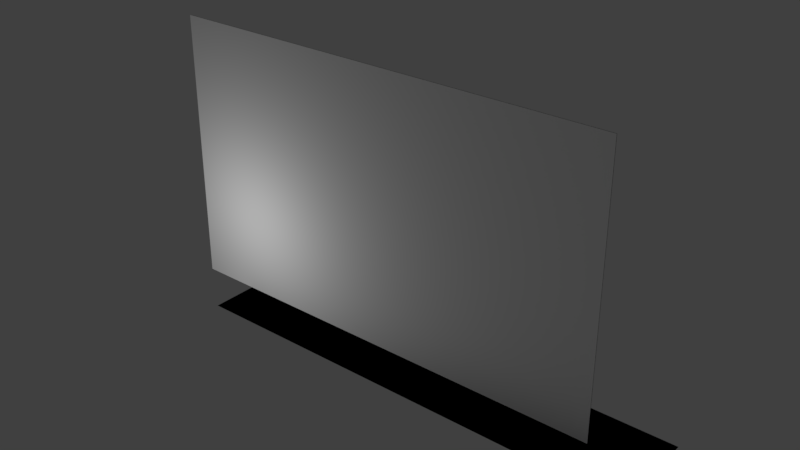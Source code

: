 # Source: Flag.blend  (saved by Blender 2.79.0; exported with 4.5.12 LTS)
import bpy
from mathutils import Matrix  # noqa: F401  (used for matrix-valued properties, if any)

bpy.ops.wm.read_factory_settings(use_empty=True)
scene = bpy.context.scene
scene.name = 'Scene'

# ---- collections
col_collection_1 = bpy.data.collections.new('Collection 1'); scene.collection.children.link(col_collection_1)

# ---- materials (node trees are filled in below, after node groups)
mat_lambert4sg = bpy.data.materials.new('lambert4SG')
mat_lambert4sg.alpha_threshold = 0.0
mat_lambert4sg.use_transparent_shadow = False
mat_lambert4sg.diffuse_color = (0.0, 0.0, 0.0, 1.0)
mat_lambert4sg.roughness = 0.5
mat_lambert3sg_003 = bpy.data.materials.new('lambert3SG.003')
mat_lambert3sg_003.alpha_threshold = 0.0
mat_lambert3sg_003.use_transparent_shadow = False
mat_lambert3sg_003.diffuse_color = (1.0, 1.0, 1.0, 1.0)
mat_lambert3sg_003.roughness = 0.5

# ---- material node trees

# ---- world
world_world = bpy.data.worlds.new('World'); scene.world = world_world
world_world.color = (0.05088, 0.05088, 0.05088)
world_world.use_sun_shadow = False
world_world.sun_shadow_jitter_overblur = 0.0
world_world.cycles.sampling_method = 'MANUAL'

# ---- lights
light_lamp = bpy.data.lights.new('Lamp', 'POINT')
light_lamp.transmission_factor = 0.0
light_lamp.cutoff_distance = 30.0
light_lamp.energy = 100.0
light_lamp.shadow_buffer_clip_start = 1.001
light_lamp.shadow_soft_size = 0.1
light_lamp.shadow_maximum_resolution = 0.006
light_lamp.use_absolute_resolution = True

# ---- meshes
me_pplane1 = bpy.data.meshes.new('pPlane1')
me_pplane1.from_pydata([(0.0, 0.0, 0.9982), (1.0, 0.0, 0.9982), (1.0, 0.0, 0.4991), (0.0, 0.0, 0.4991), (2.0, 0.0, 0.9982), (2.0, 0.0, 0.4991), (3.0, 0.0, 0.9982), (3.0, 0.0, 0.4991), (4.0, 0.0, 0.9982), (4.0, 0.0, 0.4991), (5.0, 0.0, 0.9982), (5.0, 0.0, 0.4991), (6.0, 0.0, 0.9982), (6.0, 0.0, 0.4991), (7.0, 0.0, 0.9982), (7.0, 0.0, 0.4991), (8.0, 0.0, 0.9982), (8.0, 0.0, 0.4991), (9.0, 0.0, 0.9982), (9.0, 0.0, 0.4991), (10.0, 0.0, 0.9982), (10.0, 0.0, 0.4991), (1.0, 0.0, 0.0), (0.0, 0.0, 0.0), (2.0, 0.0, 0.0), (3.0, 0.0, 0.0), (4.0, 0.0, 0.0), (5.0, 0.0, 0.0), (6.0, 0.0, 0.0), (7.0, 0.0, 0.0), (8.0, 0.0, 0.0), (9.0, 0.0, 0.0), (10.0, 0.0, 0.0), (1.0, 0.0, -0.4991), (0.0, 0.0, -0.4991), (2.0, 0.0, -0.4991), (3.0, 0.0, -0.4991), (4.0, 0.0, -0.4991), (5.0, 0.0, -0.4991), (6.0, 0.0, -0.4991), (7.0, 0.0, -0.4991), (8.0, 0.0, -0.4991), (9.0, 0.0, -0.4991), (10.0, 0.0, -0.4991), (1.0, 0.0, -0.9982), (0.0, 0.0, -0.9982), (2.0, 0.0, -0.9982), (3.0, 0.0, -0.9982), (4.0, 0.0, -0.9982), (5.0, 0.0, -0.9982), (6.0, 0.0, -0.9982), (7.0, 0.0, -0.9982), (8.0, 0.0, -0.9982), (9.0, 0.0, -0.9982), (10.0, 0.0, -0.9982)], [], [(0, 1, 2, 3), (1, 4, 5, 2), (4, 6, 7, 5), (6, 8, 9, 7), (8, 10, 11, 9), (10, 12, 13, 11), (12, 14, 15, 13), (14, 16, 17, 15), (16, 18, 19, 17), (18, 20, 21, 19), (3, 2, 22, 23), (2, 5, 24, 22), (5, 7, 25, 24), (7, 9, 26, 25), (9, 11, 27, 26), (11, 13, 28, 27), (13, 15, 29, 28), (15, 17, 30, 29), (17, 19, 31, 30), (19, 21, 32, 31), (23, 22, 33, 34), (22, 24, 35, 33), (24, 25, 36, 35), (25, 26, 37, 36), (26, 27, 38, 37), (27, 28, 39, 38), (28, 29, 40, 39), (29, 30, 41, 40), (30, 31, 42, 41), (31, 32, 43, 42), (34, 33, 44, 45), (33, 35, 46, 44), (35, 36, 47, 46), (36, 37, 48, 47), (37, 38, 49, 48), (38, 39, 50, 49), (39, 40, 51, 50), (40, 41, 52, 51), (41, 42, 53, 52), (42, 43, 54, 53)])
me_pplane1.polygons.foreach_set('use_smooth', [True] * 40)
_k = set([(0, 1), (0, 3), (1, 4), (3, 23), (4, 6), (6, 8), (8, 10), (10, 12), (12, 14), (14, 16), (16, 18), (18, 20), (20, 21), (21, 32), (23, 34), (32, 43), (34, 45), (43, 54), (44, 45), (44, 46), (46, 47), (47, 48), (48, 49), (49, 50), (50, 51), (51, 52), (52, 53), (53, 54)])
me_pplane1.attributes.new('sharp_edge', 'BOOLEAN', 'EDGE').data.foreach_set('value', [ (min(e.vertices), max(e.vertices)) in _k for e in me_pplane1.edges])
_uv = me_pplane1.uv_layers.new(name='UVMap')
_uv.uv.foreach_set('vector', [0.503, 0.1306, 0.5507, 0.1306, 0.5507, 0.3153, 0.503, 0.3153, 0.5507, 0.1306, 0.5984, 0.1306, 0.5984, 0.3153, 0.5507, 0.3153, 0.5984, 0.1306, 0.6461, 0.1306, 0.6461, 0.3153, 0.5984, 0.3153, 0.6461, 0.1306, 0.6938, 0.1306, 0.6938, 0.3153, 0.6461, 0.3153, 0.6938, 0.1306, 0.7415, 0.1306, 0.7415, 0.3153, 0.6938, 0.3153, 0.7415, 0.1306, 0.7892, 0.1306, 0.7892, 0.3153, 0.7415, 0.3153, 0.7892, 0.1306, 0.837, 0.1306, 0.837, 0.3153, 0.7892, 0.3153, 0.837, 0.1306, 0.8847, 0.1306, 0.8847, 0.3153, 0.837, 0.3153, 0.8847, 0.1306, 0.9324, 0.1306, 0.9324, 0.3153, 0.8847, 0.3153, 0.9324, 0.1306, 0.9801, 0.1306, 0.9801, 0.3153, 0.9324, 0.3153, 0.503, 0.3153, 0.5507, 0.3153, 0.5507, 0.5, 0.503, 0.5, 0.5507, 0.3153, 0.5984, 0.3153, 0.5984, 0.5, 0.5507, 0.5, 0.5984, 0.3153, 0.6461, 0.3153, 0.6461, 0.5, 0.5984, 0.5, 0.6461, 0.3153, 0.6938, 0.3153, 0.6938, 0.5, 0.6461, 0.5, 0.6938, 0.3153, 0.7415, 0.3153, 0.7415, 0.5, 0.6938, 0.5, 0.7415, 0.3153, 0.7892, 0.3153, 0.7892, 0.5, 0.7415, 0.5, 0.7892, 0.3153, 0.837, 0.3153, 0.837, 0.5, 0.7892, 0.5, 0.837, 0.3153, 0.8847, 0.3153, 0.8847, 0.5, 0.837, 0.5, 0.8847, 0.3153, 0.9324, 0.3153, 0.9324, 0.5, 0.8847, 0.5, 0.9324, 0.3153, 0.9801, 0.3153, 0.9801, 0.5, 0.9324, 0.5, 0.503, 0.5, 0.5507, 0.5, 0.5507, 0.6847, 0.503, 0.6847, 0.5507, 0.5, 0.5984, 0.5, 0.5984, 0.6847, 0.5507, 0.6847, 0.5984, 0.5, 0.6461, 0.5, 0.6461, 0.6847, 0.5984, 0.6847, 0.6461, 0.5, 0.6938, 0.5, 0.6938, 0.6847, 0.6461, 0.6847, 0.6938, 0.5, 0.7415, 0.5, 0.7415, 0.6847, 0.6938, 0.6847, 0.7415, 0.5, 0.7892, 0.5, 0.7892, 0.6847, 0.7415, 0.6847, 0.7892, 0.5, 0.837, 0.5, 0.837, 0.6847, 0.7892, 0.6847, 0.837, 0.5, 0.8847, 0.5, 0.8847, 0.6847, 0.837, 0.6847, 0.8847, 0.5, 0.9324, 0.5, 0.9324, 0.6847, 0.8847, 0.6847, 0.9324, 0.5, 0.9801, 0.5, 0.9801, 0.6847, 0.9324, 0.6847, 0.503, 0.6847, 0.5507, 0.6847, 0.5507, 0.8694, 0.503, 0.8694, 0.5507, 0.6847, 0.5984, 0.6847, 0.5984, 0.8694, 0.5507, 0.8694, 0.5984, 0.6847, 0.6461, 0.6847, 0.6461, 0.8694, 0.5984, 0.8694, 0.6461, 0.6847, 0.6938, 0.6847, 0.6938, 0.8694, 0.6461, 0.8694, 0.6938, 0.6847, 0.7415, 0.6847, 0.7415, 0.8694, 0.6938, 0.8694, 0.7415, 0.6847, 0.7892, 0.6847, 0.7892, 0.8694, 0.7415, 0.8694, 0.7892, 0.6847, 0.837, 0.6847, 0.837, 0.8694, 0.7892, 0.8694, 0.837, 0.6847, 0.8847, 0.6847, 0.8847, 0.8694, 0.837, 0.8694, 0.8847, 0.6847, 0.9324, 0.6847, 0.9324, 0.8694, 0.8847, 0.8694, 0.9324, 0.6847, 0.9801, 0.6847, 0.9801, 0.8694, 0.9324, 0.8694])
me_pplane1.materials.append(mat_lambert4sg)
me_pplane1.use_remesh_preserve_volume = False
me_pplane1.use_remesh_preserve_attributes = False
me_pplane1.use_mirror_vertex_groups = False
me_pplane1.update()
me_pplane1.normals_split_custom_set([tuple(v) for v in zip(*[iter([0.0, 1.0, 0.0, 0.0, 1.0, 0.0, 0.0, 1.0, 0.0, 0.0, 1.0, 0.0, 0.0, 1.0, 0.0, 0.0, 1.0, 0.0, 0.0, 1.0, 0.0, 0.0, 1.0, 0.0, 0.0, 1.0, 0.0, 0.0, 1.0, 0.0, 0.0, 1.0, 0.0, 0.0, 1.0, 0.0, 0.0, 1.0, 0.0, 0.0, 1.0, 0.0, 0.0, 1.0, 0.0, 0.0, 1.0, 0.0, 0.0, 1.0, 0.0, 0.0, 1.0, 0.0, 0.0, 1.0, 0.0, 0.0, 1.0, 0.0, 0.0, 1.0, 0.0, 0.0, 1.0, 0.0, 0.0, 1.0, 0.0, 0.0, 1.0, 0.0, 0.0, 1.0, 0.0, 0.0, 1.0, 0.0, 0.0, 1.0, 0.0, 0.0, 1.0, 0.0, 0.0, 1.0, 0.0, 0.0, 1.0, 0.0, 0.0, 1.0, 0.0, 0.0, 1.0, 0.0, 0.0, 1.0, 0.0, 0.0, 1.0, 0.0, 0.0, 1.0, 0.0, 0.0, 1.0, 0.0, 0.0, 1.0, 0.0, 0.0, 1.0, 0.0, 0.0, 1.0, 0.0, 0.0, 1.0, 0.0, 0.0, 1.0, 0.0, 0.0, 1.0, 0.0, 0.0, 1.0, 0.0, 0.0, 1.0, 0.0, 0.0, 1.0, 0.0, 0.0, 1.0, 0.0, 0.0, 1.0, 0.0, 0.0, 1.0, 0.0, 0.0, 1.0, 0.0, 0.0, 1.0, 0.0, 0.0, 1.0, 0.0, 0.0, 1.0, 0.0, 0.0, 1.0, 0.0, 0.0, 1.0, 0.0, 0.0, 1.0, 0.0, 0.0, 1.0, 0.0, 0.0, 1.0, 0.0, 0.0, 1.0, 0.0, 0.0, 1.0, 0.0, 0.0, 1.0, 0.0, 0.0, 1.0, 0.0, 0.0, 1.0, 0.0, 0.0, 1.0, 0.0, 0.0, 1.0, 0.0, 0.0, 1.0, 0.0, 0.0, 1.0, 0.0, 0.0, 1.0, 0.0, 0.0, 1.0, 0.0, 0.0, 1.0, 0.0, 0.0, 1.0, 0.0, 0.0, 1.0, 0.0, 0.0, 1.0, 0.0, 0.0, 1.0, 0.0, 0.0, 1.0, 0.0, 0.0, 1.0, 0.0, 0.0, 1.0, 0.0, 0.0, 1.0, 0.0, 0.0, 1.0, 0.0, 0.0, 1.0, 0.0, 0.0, 1.0, 0.0, 0.0, 1.0, 0.0, 0.0, 1.0, 0.0, 0.0, 1.0, 0.0, 0.0, 1.0, 0.0, 0.0, 1.0, 0.0, 0.0, 1.0, 0.0, 0.0, 1.0, 0.0, 0.0, 1.0, 0.0, 0.0, 1.0, 0.0, 0.0, 1.0, 0.0, 0.0, 1.0, 0.0, 0.0, 1.0, 0.0, 0.0, 1.0, 0.0, 0.0, 1.0, 0.0, 0.0, 1.0, 0.0, 0.0, 1.0, 0.0, 0.0, 1.0, 0.0, 0.0, 1.0, 0.0, 0.0, 1.0, 0.0, 0.0, 1.0, 0.0, 0.0, 1.0, 0.0, 0.0, 1.0, 0.0, 0.0, 1.0, 0.0, 0.0, 1.0, 0.0, 0.0, 1.0, 0.0, 0.0, 1.0, 0.0, 0.0, 1.0, 0.0, 0.0, 1.0, 0.0, 0.0, 1.0, 0.0, 0.0, 1.0, 0.0, 0.0, 1.0, 0.0, 0.0, 1.0, 0.0, 0.0, 1.0, 0.0, 0.0, 1.0, 0.0, 0.0, 1.0, 0.0, 0.0, 1.0, 0.0, 0.0, 1.0, 0.0, 0.0, 1.0, 0.0, 0.0, 1.0, 0.0, 0.0, 1.0, 0.0, 0.0, 1.0, 0.0, 0.0, 1.0, 0.0, 0.0, 1.0, 0.0, 0.0, 1.0, 0.0, 0.0, 1.0, 0.0, 0.0, 1.0, 0.0, 0.0, 1.0, 0.0, 0.0, 1.0, 0.0, 0.0, 1.0, 0.0, 0.0, 1.0, 0.0, 0.0, 1.0, 0.0, 0.0, 1.0, 0.0, 0.0, 1.0, 0.0, 0.0, 1.0, 0.0, 0.0, 1.0, 0.0, 0.0, 1.0, 0.0, 0.0, 1.0, 0.0, 0.0, 1.0, 0.0, 0.0, 1.0, 0.0, 0.0, 1.0, 0.0, 0.0, 1.0, 0.0, 0.0, 1.0, 0.0, 0.0, 1.0, 0.0, 0.0, 1.0, 0.0, 0.0, 1.0, 0.0, 0.0, 1.0, 0.0, 0.0, 1.0, 0.0, 0.0, 1.0, 0.0, 0.0, 1.0, 0.0, 0.0, 1.0, 0.0, 0.0, 1.0, 0.0, 0.0, 1.0, 0.0, 0.0, 1.0, 0.0, 0.0, 1.0, 0.0, 0.0, 1.0, 0.0, 0.0, 1.0, 0.0, 0.0, 1.0, 0.0, 0.0, 1.0, 0.0, 0.0, 1.0, 0.0, 0.0, 1.0, 0.0])] * 3)])
me_flag_001 = bpy.data.meshes.new('Flag.001')
me_flag_001.from_pydata([(0.0, 0.02379, 0.0), (1.0, 0.02379, 0.0), (1.0, 1.024, 0.0), (0.0, 1.024, 0.0), (2.0, 0.02379, -1e-06), (2.0, 1.024, -1e-06), (3.0, 0.02379, -1e-06), (3.0, 1.024, -1e-06), (4.0, 0.02379, 0.0), (4.0, 1.024, 0.0), (5.0, 0.02379, -1e-06), (5.0, 1.024, 0.0), (6.0, 0.02379, -1e-06), (6.0, 1.024, 0.0), (7.0, 0.02379, 0.0), (7.0, 1.024, -1e-06), (8.0, 0.02379, -1e-06), (8.0, 1.024, 0.0), (9.0, 0.02379, 0.0), (9.0, 1.024, 0.0), (10.0, 0.02379, 0.0), (10.0, 1.024, 0.0), (1.0, 2.024, 0.0), (0.0, 2.024, 0.0), (2.0, 2.024, -1e-06), (3.0, 2.024, -1e-06), (4.0, 2.024, 0.0), (5.0, 2.024, 0.0), (6.0, 2.024, 0.0), (7.0, 2.024, -1e-06), (8.0, 2.024, -1e-06), (9.0, 2.024, 2e-06), (10.0, 2.024, 0.0), (1.0, 3.024, 0.0), (0.0, 3.024, 0.0), (2.0, 3.024, -1e-06), (3.0, 3.024, -1e-06), (4.0, 3.024, 0.0), (5.0, 3.024, 0.0), (6.0, 3.024, 0.0), (7.0, 3.024, -1e-06), (8.0, 3.024, -1e-06), (9.0, 3.024, 1e-06), (10.0, 3.024, 0.0), (1.0, 4.024, 0.0), (0.0, 4.024, 0.0), (2.0, 4.024, -1e-06), (3.0, 4.024, -1e-06), (4.0, 4.024, 0.0), (5.0, 4.024, 0.0), (6.0, 4.024, 0.0), (7.0, 4.024, -1e-06), (8.0, 4.024, -1e-06), (9.0, 4.024, 1e-06), (10.0, 4.024, 0.0), (1.0, 5.024, 0.0), (0.0, 5.024, 0.0), (2.0, 5.024, -1e-06), (3.0, 5.024, -1e-06), (4.0, 5.024, 0.0), (5.0, 5.024, 0.0), (6.0, 5.024, 0.0), (7.0, 5.024, -1e-06), (8.0, 5.024, 0.0), (9.0, 5.024, 0.0), (10.0, 5.024, 0.0), (1.0, 6.024, 0.0), (0.0, 6.024, 0.0), (2.0, 6.024, -1e-06), (3.0, 6.024, -1e-06), (4.0, 6.024, 0.0), (5.0, 6.024, 0.0), (6.0, 6.024, 0.0), (7.0, 6.024, -1e-06), (8.0, 6.024, 0.0), (9.0, 6.024, 0.0), (10.0, 6.024, 0.0)], [], [(0, 1, 2, 3), (1, 4, 5, 2), (4, 6, 7, 5), (6, 8, 9, 7), (8, 10, 11, 9), (10, 12, 13, 11), (12, 14, 15, 13), (14, 16, 17, 15), (16, 18, 19, 17), (18, 20, 21, 19), (3, 2, 22, 23), (2, 5, 24, 22), (5, 7, 25, 24), (7, 9, 26, 25), (9, 11, 27, 26), (11, 13, 28, 27), (13, 15, 29, 28), (15, 17, 30, 29), (17, 19, 31, 30), (19, 21, 32, 31), (23, 22, 33, 34), (22, 24, 35, 33), (24, 25, 36, 35), (25, 26, 37, 36), (26, 27, 38, 37), (27, 28, 39, 38), (28, 29, 40, 39), (29, 30, 41, 40), (30, 31, 42, 41), (31, 32, 43, 42), (34, 33, 44, 45), (33, 35, 46, 44), (35, 36, 47, 46), (36, 37, 48, 47), (37, 38, 49, 48), (38, 39, 50, 49), (39, 40, 51, 50), (40, 41, 52, 51), (41, 42, 53, 52), (42, 43, 54, 53), (45, 44, 55, 56), (44, 46, 57, 55), (46, 47, 58, 57), (47, 48, 59, 58), (48, 49, 60, 59), (49, 50, 61, 60), (50, 51, 62, 61), (51, 52, 63, 62), (52, 53, 64, 63), (53, 54, 65, 64), (56, 55, 66, 67), (55, 57, 68, 66), (57, 58, 69, 68), (58, 59, 70, 69), (59, 60, 71, 70), (60, 61, 72, 71), (61, 62, 73, 72), (62, 63, 74, 73), (63, 64, 75, 74), (64, 65, 76, 75)])
me_flag_001.polygons.foreach_set('use_smooth', [True] * 60)
_k = set([(0, 1), (0, 3), (1, 4), (3, 23), (4, 6), (6, 8), (8, 10), (10, 12), (12, 14), (14, 16), (16, 18), (18, 20), (20, 21), (21, 32), (23, 34), (32, 43), (34, 45), (43, 54), (45, 56), (54, 65), (56, 67), (65, 76), (66, 67), (66, 68), (68, 69), (69, 70), (70, 71), (71, 72), (72, 73), (73, 74), (74, 75), (75, 76)])
me_flag_001.attributes.new('sharp_edge', 'BOOLEAN', 'EDGE').data.foreach_set('value', [ (min(e.vertices), max(e.vertices)) in _k for e in me_flag_001.edges])
_uv = me_flag_001.uv_layers.new(name='UVMap')
_uv.uv.foreach_set('vector', [0.0, 0.2, 0.1, 0.2, 0.1, 0.3, 0.0, 0.3, 0.1, 0.2, 0.2, 0.2, 0.2, 0.3, 0.1, 0.3, 0.2, 0.2, 0.3, 0.2, 0.3, 0.3, 0.2, 0.3, 0.3, 0.2, 0.4, 0.2, 0.4, 0.3, 0.3, 0.3, 0.4, 0.2, 0.5, 0.2, 0.5, 0.3, 0.4, 0.3, 0.5, 0.2, 0.6, 0.2, 0.6, 0.3, 0.5, 0.3, 0.6, 0.2, 0.7, 0.2, 0.7, 0.3, 0.6, 0.3, 0.7, 0.2, 0.8, 0.2, 0.8, 0.3, 0.7, 0.3, 0.8, 0.2, 0.9, 0.2, 0.9, 0.3, 0.8, 0.3, 0.9, 0.2, 1.0, 0.2, 1.0, 0.3, 0.9, 0.3, 0.0, 0.3, 0.1, 0.3, 0.1, 0.4, 0.0, 0.4, 0.1, 0.3, 0.2, 0.3, 0.2, 0.4, 0.1, 0.4, 0.2, 0.3, 0.3, 0.3, 0.3, 0.4, 0.2, 0.4, 0.3, 0.3, 0.4, 0.3, 0.4, 0.4, 0.3, 0.4, 0.4, 0.3, 0.5, 0.3, 0.5, 0.4, 0.4, 0.4, 0.5, 0.3, 0.6, 0.3, 0.6, 0.4, 0.5, 0.4, 0.6, 0.3, 0.7, 0.3, 0.7, 0.4, 0.6, 0.4, 0.7, 0.3, 0.8, 0.3, 0.8, 0.4, 0.7, 0.4, 0.8, 0.3, 0.9, 0.3, 0.9, 0.4, 0.8, 0.4, 0.9, 0.3, 1.0, 0.3, 1.0, 0.4, 0.9, 0.4, 0.0, 0.4, 0.1, 0.4, 0.1, 0.5, 0.0, 0.5, 0.1, 0.4, 0.2, 0.4, 0.2, 0.5, 0.1, 0.5, 0.2, 0.4, 0.3, 0.4, 0.3, 0.5, 0.2, 0.5, 0.3, 0.4, 0.4, 0.4, 0.4, 0.5, 0.3, 0.5, 0.4, 0.4, 0.5, 0.4, 0.5, 0.5, 0.4, 0.5, 0.5, 0.4, 0.6, 0.4, 0.6, 0.5, 0.5, 0.5, 0.6, 0.4, 0.7, 0.4, 0.7, 0.5, 0.6, 0.5, 0.7, 0.4, 0.8, 0.4, 0.8, 0.5, 0.7, 0.5, 0.8, 0.4, 0.9, 0.4, 0.9, 0.5, 0.8, 0.5, 0.9, 0.4, 1.0, 0.4, 1.0, 0.5, 0.9, 0.5, 0.0, 0.5, 0.1, 0.5, 0.1, 0.6, 0.0, 0.6, 0.1, 0.5, 0.2, 0.5, 0.2, 0.6, 0.1, 0.6, 0.2, 0.5, 0.3, 0.5, 0.3, 0.6, 0.2, 0.6, 0.3, 0.5, 0.4, 0.5, 0.4, 0.6, 0.3, 0.6, 0.4, 0.5, 0.5, 0.5, 0.5, 0.6, 0.4, 0.6, 0.5, 0.5, 0.6, 0.5, 0.6, 0.6, 0.5, 0.6, 0.6, 0.5, 0.7, 0.5, 0.7, 0.6, 0.6, 0.6, 0.7, 0.5, 0.8, 0.5, 0.8, 0.6, 0.7, 0.6, 0.8, 0.5, 0.9, 0.5, 0.9, 0.6, 0.8, 0.6, 0.9, 0.5, 1.0, 0.5, 1.0, 0.6, 0.9, 0.6, 0.0, 0.6, 0.1, 0.6, 0.1, 0.7, 0.0, 0.7, 0.1, 0.6, 0.2, 0.6, 0.2, 0.7, 0.1, 0.7, 0.2, 0.6, 0.3, 0.6, 0.3, 0.7, 0.2, 0.7, 0.3, 0.6, 0.4, 0.6, 0.4, 0.7, 0.3, 0.7, 0.4, 0.6, 0.5, 0.6, 0.5, 0.7, 0.4, 0.7, 0.5, 0.6, 0.6, 0.6, 0.6, 0.7, 0.5, 0.7, 0.6, 0.6, 0.7, 0.6, 0.7, 0.7, 0.6, 0.7, 0.7, 0.6, 0.8, 0.6, 0.8, 0.7, 0.7, 0.7, 0.8, 0.6, 0.9, 0.6, 0.9, 0.7, 0.8, 0.7, 0.9, 0.6, 1.0, 0.6, 1.0, 0.7, 0.9, 0.7, 0.0, 0.7, 0.1, 0.7, 0.1, 0.8, 0.0, 0.8, 0.1, 0.7, 0.2, 0.7, 0.2, 0.8, 0.1, 0.8, 0.2, 0.7, 0.3, 0.7, 0.3, 0.8, 0.2, 0.8, 0.3, 0.7, 0.4, 0.7, 0.4, 0.8, 0.3, 0.8, 0.4, 0.7, 0.5, 0.7, 0.5, 0.8, 0.4, 0.8, 0.5, 0.7, 0.6, 0.7, 0.6, 0.8, 0.5, 0.8, 0.6, 0.7, 0.7, 0.7, 0.7, 0.8, 0.6, 0.8, 0.7, 0.7, 0.8, 0.7, 0.8, 0.8, 0.7, 0.8, 0.8, 0.7, 0.9, 0.7, 0.9, 0.8, 0.8, 0.8, 0.9, 0.7, 1.0, 0.7, 1.0, 0.8, 0.9, 0.8])
me_flag_001.materials.append(mat_lambert3sg_003)
me_flag_001.use_remesh_preserve_volume = False
me_flag_001.use_remesh_preserve_attributes = False
me_flag_001.use_mirror_vertex_groups = False
me_flag_001.update()
me_flag_001.normals_split_custom_set([tuple(v) for v in zip(*[iter([0.0, 0.0, 1.0, 5e-07, 0.0, 1.0, 5e-07, 0.0, 1.0, 0.0, 0.0, 1.0, 5e-07, 0.0, 1.0, 5e-07, 0.0, 1.0, 5e-07, 0.0, 1.0, 5e-07, 0.0, 1.0, 5e-07, 0.0, 1.0, -5e-07, 0.0, 1.0, -5e-07, 0.0, 1.0, 5e-07, 0.0, 1.0, -5e-07, 0.0, 1.0, -2.5e-07, -2.5e-07, 1.0, -3.75e-07, -1.25e-07, 1.0, -5e-07, 0.0, 1.0, -2.5e-07, -2.5e-07, 1.0, 2.5e-07, -7.5e-07, 1.0, 1.25e-07, -3.75e-07, 1.0, -3.75e-07, -1.25e-07, 1.0, 2.5e-07, -7.5e-07, 1.0, 0.0, -5e-07, 1.0, 2.5e-07, -2.5e-07, 1.0, 1.25e-07, -3.75e-07, 1.0, 0.0, -5e-07, 1.0, 0.0, 0.0, 1.0, 1.25e-07, 1.25e-07, 1.0, 2.5e-07, -2.5e-07, 1.0, 0.0, 0.0, 1.0, -2.5e-07, -2.5e-07, 1.0, -6.25e-07, -1.25e-07, 1.0, 1.25e-07, 1.25e-07, 1.0, -2.5e-07, -2.5e-07, 1.0, -2.5e-07, -2.5e-07, 1.0, -2.5e-07, -5e-07, 1.0, -6.25e-07, -1.25e-07, 1.0, -2.5e-07, -2.5e-07, 1.0, 0.0, 0.0, 1.0, 5e-07, -5e-07, 1.0, -2.5e-07, -5e-07, 1.0, 0.0, 0.0, 1.0, 5e-07, 0.0, 1.0, 5e-07, 0.0, 1.0, 0.0, 0.0, 1.0, 5e-07, 0.0, 1.0, 5e-07, 0.0, 1.0, 5e-07, 0.0, 1.0, 5e-07, 0.0, 1.0, 5e-07, 0.0, 1.0, -5e-07, 0.0, 1.0, -5e-07, 0.0, 1.0, 5e-07, 0.0, 1.0, -5e-07, 0.0, 1.0, -3.75e-07, -1.25e-07, 1.0, -5e-07, 0.0, 1.0, -5e-07, 0.0, 1.0, -3.75e-07, -1.25e-07, 1.0, 1.25e-07, -3.75e-07, 1.0, 0.0, 0.0, 1.0, -5e-07, 0.0, 1.0, 1.25e-07, -3.75e-07, 1.0, 2.5e-07, -2.5e-07, 1.0, 5e-07, 0.0, 1.0, 0.0, 0.0, 1.0, 2.5e-07, -2.5e-07, 1.0, 1.25e-07, 1.25e-07, 1.0, 3.75e-07, 1.25e-07, 1.0, 5e-07, 0.0, 1.0, 1.25e-07, 1.25e-07, 1.0, -6.25e-07, -1.25e-07, 1.0, -1.125e-06, 1.25e-07, 1.0, 3.75e-07, 1.25e-07, 1.0, -6.25e-07, -1.25e-07, 1.0, -2.5e-07, -5e-07, 1.0, -3.75e-07, -1.25e-07, 1.0, -1.125e-06, 1.25e-07, 1.0, -2.5e-07, -5e-07, 1.0, 5e-07, -5e-07, 1.0, 1.25e-06, -2.5e-07, 1.0, -3.75e-07, -1.25e-07, 1.0, 0.0, 0.0, 1.0, 5e-07, 0.0, 1.0, 5e-07, 0.0, 1.0, 0.0, 0.0, 1.0, 5e-07, 0.0, 1.0, 5e-07, 0.0, 1.0, 5e-07, 0.0, 1.0, 5e-07, 0.0, 1.0, 5e-07, 0.0, 1.0, -5e-07, 0.0, 1.0, -5e-07, 0.0, 1.0, 5e-07, 0.0, 1.0, -5e-07, 0.0, 1.0, -5e-07, 0.0, 1.0, -5e-07, 0.0, 1.0, -5e-07, 0.0, 1.0, -5e-07, 0.0, 1.0, 0.0, 0.0, 1.0, 0.0, 0.0, 1.0, -5e-07, 0.0, 1.0, 0.0, 0.0, 1.0, 5e-07, 0.0, 1.0, 5e-07, 0.0, 1.0, 0.0, 0.0, 1.0, 5e-07, 0.0, 1.0, 3.75e-07, 1.25e-07, 1.0, 5e-07, 0.0, 1.0, 5e-07, 0.0, 1.0, 3.75e-07, 1.25e-07, 1.0, -1.125e-06, 1.25e-07, 1.0, -1.125e-06, 1.25e-07, 1.0, 5e-07, 0.0, 1.0, -1.125e-06, 1.25e-07, 1.0, -3.75e-07, -1.25e-07, 1.0, -5e-07, 2.5e-07, 1.0, -1.125e-06, 1.25e-07, 1.0, -3.75e-07, -1.25e-07, 1.0, 1.25e-06, -2.5e-07, 1.0, 1.25e-06, 2.5e-07, 1.0, -5e-07, 2.5e-07, 1.0, 0.0, 0.0, 1.0, 5e-07, 0.0, 1.0, 5e-07, 0.0, 1.0, 0.0, 0.0, 1.0, 5e-07, 0.0, 1.0, 5e-07, 0.0, 1.0, 5e-07, 0.0, 1.0, 5e-07, 0.0, 1.0, 5e-07, 0.0, 1.0, -5e-07, 0.0, 1.0, -5e-07, 0.0, 1.0, 5e-07, 0.0, 1.0, -5e-07, 0.0, 1.0, -5e-07, 0.0, 1.0, -5e-07, 0.0, 1.0, -5e-07, 0.0, 1.0, -5e-07, 0.0, 1.0, 0.0, 0.0, 1.0, 0.0, 0.0, 1.0, -5e-07, 0.0, 1.0, 0.0, 0.0, 1.0, 5e-07, 0.0, 1.0, 5e-07, 0.0, 1.0, 0.0, 0.0, 1.0, 5e-07, 0.0, 1.0, 5e-07, 0.0, 1.0, 3.75e-07, -1.25e-07, 1.0, 5e-07, 0.0, 1.0, 5e-07, 0.0, 1.0, -1.125e-06, 1.25e-07, 1.0, -8.75e-07, -1.25e-07, 1.0, 3.75e-07, -1.25e-07, 1.0, -1.125e-06, 1.25e-07, 1.0, -5e-07, 2.5e-07, 1.0, -3.75e-07, 1.25e-07, 1.0, -8.75e-07, -1.25e-07, 1.0, -5e-07, 2.5e-07, 1.0, 1.25e-06, 2.5e-07, 1.0, 7.5e-07, 2.5e-07, 1.0, -3.75e-07, 1.25e-07, 1.0, 0.0, 0.0, 1.0, 5e-07, 0.0, 1.0, 5e-07, 0.0, 1.0, 0.0, 0.0, 1.0, 5e-07, 0.0, 1.0, 5e-07, 0.0, 1.0, 5e-07, 0.0, 1.0, 5e-07, 0.0, 1.0, 5e-07, 0.0, 1.0, -5e-07, 0.0, 1.0, -5e-07, 0.0, 1.0, 5e-07, 0.0, 1.0, -5e-07, 0.0, 1.0, -5e-07, 0.0, 1.0, -5e-07, 0.0, 1.0, -5e-07, 0.0, 1.0, -5e-07, 0.0, 1.0, 0.0, 0.0, 1.0, 0.0, 0.0, 1.0, -5e-07, 0.0, 1.0, 0.0, 0.0, 1.0, 5e-07, 0.0, 1.0, 5e-07, 0.0, 1.0, 0.0, 0.0, 1.0, 5e-07, 0.0, 1.0, 3.75e-07, -1.25e-07, 1.0, 1.25e-07, -1.25e-07, 1.0, 5e-07, 0.0, 1.0, 3.75e-07, -1.25e-07, 1.0, -8.75e-07, -1.25e-07, 1.0, -6.25e-07, -1.25e-07, 1.0, 1.25e-07, -1.25e-07, 1.0, -8.75e-07, -1.25e-07, 1.0, -3.75e-07, 1.25e-07, 1.0, -1.25e-07, 1.25e-07, 1.0, -6.25e-07, -1.25e-07, 1.0, -3.75e-07, 1.25e-07, 1.0, 7.5e-07, 2.5e-07, 1.0, 2.5e-07, 2.5e-07, 1.0, -1.25e-07, 1.25e-07, 1.0, 0.0, 0.0, 1.0, 5e-07, 0.0, 1.0, 5e-07, 0.0, 1.0, 0.0, 0.0, 1.0, 5e-07, 0.0, 1.0, 5e-07, 0.0, 1.0, 5e-07, 0.0, 1.0, 5e-07, 0.0, 1.0, 5e-07, 0.0, 1.0, -5e-07, 0.0, 1.0, -5e-07, 0.0, 1.0, 5e-07, 0.0, 1.0, -5e-07, 0.0, 1.0, -5e-07, 0.0, 1.0, -5e-07, 0.0, 1.0, -5e-07, 0.0, 1.0, -5e-07, 0.0, 1.0, 0.0, 0.0, 1.0, 0.0, 0.0, 1.0, -5e-07, 0.0, 1.0, 0.0, 0.0, 1.0, 5e-07, 0.0, 1.0, 5e-07, 0.0, 1.0, 0.0, 0.0, 1.0, 5e-07, 0.0, 1.0, 1.25e-07, -1.25e-07, 1.0, 0.0, 0.0, 1.0, 5e-07, 0.0, 1.0, 1.25e-07, -1.25e-07, 1.0, -6.25e-07, -1.25e-07, 1.0, -5e-07, 0.0, 1.0, 0.0, 0.0, 1.0, -6.25e-07, -1.25e-07, 1.0, -1.25e-07, 1.25e-07, 1.0, 0.0, 0.0, 1.0, -5e-07, 0.0, 1.0, -1.25e-07, 1.25e-07, 1.0, 2.5e-07, 2.5e-07, 1.0, 0.0, 0.0, 1.0, 0.0, 0.0, 1.0])] * 3)])
me_flag1 = bpy.data.meshes.new('Flag1')
me_flag1.from_pydata([(0.0, 0.02379, -0.01), (1.0, 0.02379, -0.01), (1.0, 1.024, -0.01), (0.0, 1.024, -0.01), (2.0, 0.02379, -0.009999), (2.0, 1.024, -0.009999), (3.0, 0.02379, -0.009999), (3.0, 1.024, -0.009999), (4.0, 0.02379, -0.01), (4.0, 1.024, -0.01), (5.0, 0.02379, -0.009999), (5.0, 1.024, -0.01), (6.0, 0.02379, -0.009999), (6.0, 1.024, -0.01), (7.0, 0.02379, -0.01), (7.0, 1.024, -0.009999), (8.0, 0.02379, -0.009999), (8.0, 1.024, -0.01), (9.0, 0.02379, -0.01), (9.0, 1.024, -0.01), (10.0, 0.02379, -0.01), (10.0, 1.024, -0.01), (1.0, 2.024, -0.01), (0.0, 2.024, -0.01), (2.0, 2.024, -0.009999), (3.0, 2.024, -0.009999), (4.0, 2.024, -0.01), (5.0, 2.024, -0.01), (6.0, 2.024, -0.01), (7.0, 2.024, -0.009999), (8.0, 2.024, -0.009999), (9.0, 2.024, -0.01), (10.0, 2.024, -0.01), (1.0, 3.024, -0.01), (0.0, 3.024, -0.01), (2.0, 3.024, -0.009999), (3.0, 3.024, -0.009999), (4.0, 3.024, -0.01), (5.0, 3.024, -0.01), (6.0, 3.024, -0.01), (7.0, 3.024, -0.009999), (8.0, 3.024, -0.009999), (9.0, 3.024, -0.01), (10.0, 3.024, -0.01), (1.0, 4.024, -0.01), (0.0, 4.024, -0.01), (2.0, 4.024, -0.009999), (3.0, 4.024, -0.009999), (4.0, 4.024, -0.01), (5.0, 4.024, -0.01), (6.0, 4.024, -0.01), (7.0, 4.024, -0.009999), (8.0, 4.024, -0.009999), (9.0, 4.024, -0.01), (10.0, 4.024, -0.01), (1.0, 5.024, -0.01), (0.0, 5.024, -0.01), (2.0, 5.024, -0.009999), (3.0, 5.024, -0.009999), (4.0, 5.024, -0.01), (5.0, 5.024, -0.01), (6.0, 5.024, -0.01), (7.0, 5.024, -0.009999), (8.0, 5.024, -0.01), (9.0, 5.024, -0.01), (10.0, 5.024, -0.01), (1.0, 6.024, -0.01), (0.0, 6.024, -0.01), (2.0, 6.024, -0.009999), (3.0, 6.024, -0.009999), (4.0, 6.024, -0.01), (5.0, 6.024, -0.01), (6.0, 6.024, -0.01), (7.0, 6.024, -0.009999), (8.0, 6.024, -0.01), (9.0, 6.024, -0.01), (10.0, 6.024, -0.01)], [], [(0, 1, 2, 3), (1, 4, 5, 2), (4, 6, 7, 5), (6, 8, 9, 7), (8, 10, 11, 9), (10, 12, 13, 11), (12, 14, 15, 13), (14, 16, 17, 15), (16, 18, 19, 17), (18, 20, 21, 19), (3, 2, 22, 23), (2, 5, 24, 22), (5, 7, 25, 24), (7, 9, 26, 25), (9, 11, 27, 26), (11, 13, 28, 27), (13, 15, 29, 28), (15, 17, 30, 29), (17, 19, 31, 30), (19, 21, 32, 31), (23, 22, 33, 34), (22, 24, 35, 33), (24, 25, 36, 35), (25, 26, 37, 36), (26, 27, 38, 37), (27, 28, 39, 38), (28, 29, 40, 39), (29, 30, 41, 40), (30, 31, 42, 41), (31, 32, 43, 42), (34, 33, 44, 45), (33, 35, 46, 44), (35, 36, 47, 46), (36, 37, 48, 47), (37, 38, 49, 48), (38, 39, 50, 49), (39, 40, 51, 50), (40, 41, 52, 51), (41, 42, 53, 52), (42, 43, 54, 53), (45, 44, 55, 56), (44, 46, 57, 55), (46, 47, 58, 57), (47, 48, 59, 58), (48, 49, 60, 59), (49, 50, 61, 60), (50, 51, 62, 61), (51, 52, 63, 62), (52, 53, 64, 63), (53, 54, 65, 64), (56, 55, 66, 67), (55, 57, 68, 66), (57, 58, 69, 68), (58, 59, 70, 69), (59, 60, 71, 70), (60, 61, 72, 71), (61, 62, 73, 72), (62, 63, 74, 73), (63, 64, 75, 74), (64, 65, 76, 75)])
me_flag1.polygons.foreach_set('use_smooth', [True] * 60)
_k = set([(0, 1), (0, 3), (1, 4), (3, 23), (4, 6), (6, 8), (8, 10), (10, 12), (12, 14), (14, 16), (16, 18), (18, 20), (20, 21), (21, 32), (23, 34), (32, 43), (34, 45), (43, 54), (45, 56), (54, 65), (56, 67), (65, 76), (66, 67), (66, 68), (68, 69), (69, 70), (70, 71), (71, 72), (72, 73), (73, 74), (74, 75), (75, 76)])
me_flag1.attributes.new('sharp_edge', 'BOOLEAN', 'EDGE').data.foreach_set('value', [ (min(e.vertices), max(e.vertices)) in _k for e in me_flag1.edges])
_uv = me_flag1.uv_layers.new(name='UVMap')
_uv.uv.foreach_set('vector', [0.0, 0.2, 0.1, 0.2, 0.1, 0.3, 0.0, 0.3, 0.1, 0.2, 0.2, 0.2, 0.2, 0.3, 0.1, 0.3, 0.2, 0.2, 0.3, 0.2, 0.3, 0.3, 0.2, 0.3, 0.3, 0.2, 0.4, 0.2, 0.4, 0.3, 0.3, 0.3, 0.4, 0.2, 0.5, 0.2, 0.5, 0.3, 0.4, 0.3, 0.5, 0.2, 0.6, 0.2, 0.6, 0.3, 0.5, 0.3, 0.6, 0.2, 0.7, 0.2, 0.7, 0.3, 0.6, 0.3, 0.7, 0.2, 0.8, 0.2, 0.8, 0.3, 0.7, 0.3, 0.8, 0.2, 0.9, 0.2, 0.9, 0.3, 0.8, 0.3, 0.9, 0.2, 1.0, 0.2, 1.0, 0.3, 0.9, 0.3, 0.0, 0.3, 0.1, 0.3, 0.1, 0.4, 0.0, 0.4, 0.1, 0.3, 0.2, 0.3, 0.2, 0.4, 0.1, 0.4, 0.2, 0.3, 0.3, 0.3, 0.3, 0.4, 0.2, 0.4, 0.3, 0.3, 0.4, 0.3, 0.4, 0.4, 0.3, 0.4, 0.4, 0.3, 0.5, 0.3, 0.5, 0.4, 0.4, 0.4, 0.5, 0.3, 0.6, 0.3, 0.6, 0.4, 0.5, 0.4, 0.6, 0.3, 0.7, 0.3, 0.7, 0.4, 0.6, 0.4, 0.7, 0.3, 0.8, 0.3, 0.8, 0.4, 0.7, 0.4, 0.8, 0.3, 0.9, 0.3, 0.9, 0.4, 0.8, 0.4, 0.9, 0.3, 1.0, 0.3, 1.0, 0.4, 0.9, 0.4, 0.0, 0.4, 0.1, 0.4, 0.1, 0.5, 0.0, 0.5, 0.1, 0.4, 0.2, 0.4, 0.2, 0.5, 0.1, 0.5, 0.2, 0.4, 0.3, 0.4, 0.3, 0.5, 0.2, 0.5, 0.3, 0.4, 0.4, 0.4, 0.4, 0.5, 0.3, 0.5, 0.4, 0.4, 0.5, 0.4, 0.5, 0.5, 0.4, 0.5, 0.5, 0.4, 0.6, 0.4, 0.6, 0.5, 0.5, 0.5, 0.6, 0.4, 0.7, 0.4, 0.7, 0.5, 0.6, 0.5, 0.7, 0.4, 0.8, 0.4, 0.8, 0.5, 0.7, 0.5, 0.8, 0.4, 0.9, 0.4, 0.9, 0.5, 0.8, 0.5, 0.9, 0.4, 1.0, 0.4, 1.0, 0.5, 0.9, 0.5, 0.0, 0.5, 0.1, 0.5, 0.1, 0.6, 0.0, 0.6, 0.1, 0.5, 0.2, 0.5, 0.2, 0.6, 0.1, 0.6, 0.2, 0.5, 0.3, 0.5, 0.3, 0.6, 0.2, 0.6, 0.3, 0.5, 0.4, 0.5, 0.4, 0.6, 0.3, 0.6, 0.4, 0.5, 0.5, 0.5, 0.5, 0.6, 0.4, 0.6, 0.5, 0.5, 0.6, 0.5, 0.6, 0.6, 0.5, 0.6, 0.6, 0.5, 0.7, 0.5, 0.7, 0.6, 0.6, 0.6, 0.7, 0.5, 0.8, 0.5, 0.8, 0.6, 0.7, 0.6, 0.8, 0.5, 0.9, 0.5, 0.9, 0.6, 0.8, 0.6, 0.9, 0.5, 1.0, 0.5, 1.0, 0.6, 0.9, 0.6, 0.0, 0.6, 0.1, 0.6, 0.1, 0.7, 0.0, 0.7, 0.1, 0.6, 0.2, 0.6, 0.2, 0.7, 0.1, 0.7, 0.2, 0.6, 0.3, 0.6, 0.3, 0.7, 0.2, 0.7, 0.3, 0.6, 0.4, 0.6, 0.4, 0.7, 0.3, 0.7, 0.4, 0.6, 0.5, 0.6, 0.5, 0.7, 0.4, 0.7, 0.5, 0.6, 0.6, 0.6, 0.6, 0.7, 0.5, 0.7, 0.6, 0.6, 0.7, 0.6, 0.7, 0.7, 0.6, 0.7, 0.7, 0.6, 0.8, 0.6, 0.8, 0.7, 0.7, 0.7, 0.8, 0.6, 0.9, 0.6, 0.9, 0.7, 0.8, 0.7, 0.9, 0.6, 1.0, 0.6, 1.0, 0.7, 0.9, 0.7, 0.0, 0.7, 0.1, 0.7, 0.1, 0.8, 0.0, 0.8, 0.1, 0.7, 0.2, 0.7, 0.2, 0.8, 0.1, 0.8, 0.2, 0.7, 0.3, 0.7, 0.3, 0.8, 0.2, 0.8, 0.3, 0.7, 0.4, 0.7, 0.4, 0.8, 0.3, 0.8, 0.4, 0.7, 0.5, 0.7, 0.5, 0.8, 0.4, 0.8, 0.5, 0.7, 0.6, 0.7, 0.6, 0.8, 0.5, 0.8, 0.6, 0.7, 0.7, 0.7, 0.7, 0.8, 0.6, 0.8, 0.7, 0.7, 0.8, 0.7, 0.8, 0.8, 0.7, 0.8, 0.8, 0.7, 0.9, 0.7, 0.9, 0.8, 0.8, 0.8, 0.9, 0.7, 1.0, 0.7, 1.0, 0.8, 0.9, 0.8])
me_flag1.materials.append(mat_lambert3sg_003)
me_flag1.use_remesh_preserve_volume = False
me_flag1.use_remesh_preserve_attributes = False
me_flag1.use_mirror_vertex_groups = False
me_flag1.update()
me_flag1.normals_split_custom_set([tuple(v) for v in zip(*[iter([-2.088e-12, 4.777e-05, -1.0, -4.775e-05, -4.218e-12, -1.0, -4.775e-05, 0.0, -1.0, 4.777e-05, 2.291e-09, -1.0, -4.775e-05, -4.218e-12, -1.0, -4.727e-05, -4.176e-12, -1.0, -4.727e-05, 0.0, -1.0, -4.775e-05, 0.0, -1.0, -4.727e-05, -4.176e-12, -1.0, 4.727e-05, 0.0, -1.0, 4.727e-05, 4.583e-09, -1.0, -4.727e-05, 0.0, -1.0, 4.727e-05, 0.0, -1.0, 3.403e-05, 3.404e-05, -1.0, 4.54e-05, 1.513e-05, -1.0, 4.727e-05, 4.583e-09, -1.0, 3.403e-05, 3.404e-05, -1.0, -1.478e-05, 4.434e-05, -1.0, -1.513e-05, 4.54e-05, -1.0, 4.54e-05, 1.513e-05, -1.0, -1.478e-05, 4.434e-05, -1.0, -2.28e-09, 4.703e-05, -1.0, -3.387e-05, 3.387e-05, -1.0, -1.513e-05, 4.54e-05, -1.0, -2.28e-09, 4.703e-05, -1.0, -2.326e-09, 4.849e-05, -1.0, -3.332e-05, -3.332e-05, -1.0, -3.387e-05, 3.387e-05, -1.0, -2.326e-09, 4.849e-05, -1.0, 3.319e-05, 3.319e-05, -1.0, 4.692e-05, 9.385e-06, -1.0, -3.332e-05, -3.332e-05, -1.0, 3.319e-05, 3.319e-05, -1.0, 3.387e-05, 3.387e-05, -1.0, 2.101e-05, 4.201e-05, -1.0, 4.692e-05, 9.385e-06, -1.0, 3.387e-05, 3.387e-05, -1.0, -4.777e-05, -2.088e-12, -1.0, 3.461e-05, 3.363e-05, -1.0, 2.101e-05, 4.201e-05, -1.0, 4.777e-05, 2.291e-09, -1.0, -4.775e-05, 0.0, -1.0, -4.775e-05, 0.0, -1.0, 4.777e-05, 2.291e-09, -1.0, -4.775e-05, 0.0, -1.0, -4.727e-05, 0.0, -1.0, -4.727e-05, 0.0, -1.0, -4.775e-05, 0.0, -1.0, -4.727e-05, 0.0, -1.0, 4.727e-05, 4.583e-09, -1.0, 4.727e-05, 4.583e-09, -1.0, -4.727e-05, 0.0, -1.0, 4.727e-05, 4.583e-09, -1.0, 4.54e-05, 1.513e-05, -1.0, 4.775e-05, 4.629e-09, -1.0, 4.727e-05, 4.583e-09, -1.0, 4.54e-05, 1.513e-05, -1.0, -1.513e-05, 4.54e-05, -1.0, 2.291e-09, -4.777e-05, -1.0, 4.775e-05, 4.629e-09, -1.0, -1.513e-05, 4.54e-05, -1.0, -3.387e-05, 3.387e-05, -1.0, -4.775e-05, 0.0, -1.0, 2.291e-09, -4.777e-05, -1.0, -3.387e-05, 3.387e-05, -1.0, -3.332e-05, -3.332e-05, -1.0, -4.494e-05, -1.498e-05, -1.0, -4.775e-05, 0.0, -1.0, -3.332e-05, -3.332e-05, -1.0, 4.692e-05, 9.385e-06, -1.0, 3.235e-05, -3.328e-05, -1.0, -4.494e-05, -1.498e-05, -1.0, 4.692e-05, 9.385e-06, -1.0, 2.101e-05, 4.201e-05, -1.0, 4.63e-05, 1.543e-05, -1.0, 3.235e-05, -3.328e-05, -1.0, 2.101e-05, 4.201e-05, -1.0, 3.461e-05, 3.363e-05, -1.0, -3.255e-05, 3.351e-05, -1.0, 4.63e-05, 1.543e-05, -1.0, 4.777e-05, 2.291e-09, -1.0, -4.775e-05, 0.0, -1.0, -4.775e-05, 0.0, -1.0, 4.777e-05, 2.291e-09, -1.0, -4.775e-05, 0.0, -1.0, -4.727e-05, 0.0, -1.0, -4.727e-05, 0.0, -1.0, -4.775e-05, 0.0, -1.0, -4.727e-05, 0.0, -1.0, 4.727e-05, 4.583e-09, -1.0, 4.727e-05, 4.583e-09, -1.0, -4.727e-05, 0.0, -1.0, 4.727e-05, 4.583e-09, -1.0, 4.775e-05, 4.629e-09, -1.0, 4.775e-05, 4.629e-09, -1.0, 4.727e-05, 4.583e-09, -1.0, 4.775e-05, 4.629e-09, -1.0, 2.291e-09, -4.777e-05, -1.0, 2.291e-09, -4.777e-05, -1.0, 4.775e-05, 4.629e-09, -1.0, 2.291e-09, -4.777e-05, -1.0, -4.775e-05, 0.0, -1.0, -4.775e-05, 0.0, -1.0, 2.291e-09, -4.777e-05, -1.0, -4.775e-05, 0.0, -1.0, -4.494e-05, -1.498e-05, -1.0, -4.727e-05, 0.0, -1.0, -4.775e-05, 0.0, -1.0, -4.494e-05, -1.498e-05, -1.0, 3.235e-05, -3.328e-05, -1.0, 3.252e-05, -3.345e-05, -1.0, -4.727e-05, 0.0, -1.0, 3.235e-05, -3.328e-05, -1.0, 4.63e-05, 1.543e-05, -1.0, 4.266e-05, -2.132e-05, -1.0, 3.252e-05, -3.345e-05, -1.0, 4.63e-05, 1.543e-05, -1.0, -3.255e-05, 3.351e-05, -1.0, 4.657e-05, -1.486e-05, -1.0, 4.266e-05, -2.132e-05, -1.0, 4.777e-05, 2.291e-09, -1.0, -4.775e-05, 0.0, -1.0, -4.775e-05, 0.0, -1.0, 4.777e-05, 2.291e-09, -1.0, -4.775e-05, 0.0, -1.0, -4.727e-05, 0.0, -1.0, -4.727e-05, 0.0, -1.0, -4.775e-05, 0.0, -1.0, -4.727e-05, 0.0, -1.0, 4.727e-05, 4.583e-09, -1.0, 4.727e-05, 4.537e-09, -1.0, -4.727e-05, 0.0, -1.0, 4.727e-05, 4.583e-09, -1.0, 4.775e-05, 4.629e-09, -1.0, 4.775e-05, 4.675e-09, -1.0, 4.727e-05, 4.537e-09, -1.0, 4.775e-05, 4.629e-09, -1.0, 2.291e-09, -4.777e-05, -1.0, 2.291e-09, -4.777e-05, -1.0, 4.775e-05, 4.675e-09, -1.0, 2.291e-09, -4.777e-05, -1.0, -4.775e-05, 0.0, -1.0, -4.775e-05, 0.0, -1.0, 2.291e-09, -4.777e-05, -1.0, -4.775e-05, 0.0, -1.0, -4.727e-05, 0.0, -1.0, -4.494e-05, 1.498e-05, -1.0, -4.775e-05, 0.0, -1.0, -4.727e-05, 0.0, -1.0, 3.252e-05, -3.345e-05, -1.0, -3.428e-05, 3.335e-05, -1.0, -4.494e-05, 1.498e-05, -1.0, 3.252e-05, -3.345e-05, -1.0, 4.266e-05, -2.132e-05, -1.0, 4.562e-05, -1.52e-05, -1.0, -3.428e-05, 3.335e-05, -1.0, 4.266e-05, -2.132e-05, -1.0, 4.657e-05, -1.486e-05, -1.0, 3.451e-05, -3.354e-05, -1.0, 4.562e-05, -1.52e-05, -1.0, 4.777e-05, 2.291e-09, -1.0, -4.775e-05, 0.0, -1.0, -4.775e-05, 0.0, -1.0, 4.777e-05, 2.291e-09, -1.0, -4.775e-05, 0.0, -1.0, -4.727e-05, 0.0, -1.0, -4.727e-05, 0.0, -1.0, -4.775e-05, 0.0, -1.0, -4.727e-05, 0.0, -1.0, 4.727e-05, 4.537e-09, -1.0, 4.727e-05, 4.537e-09, -1.0, -4.727e-05, 0.0, -1.0, 4.727e-05, 4.537e-09, -1.0, 4.775e-05, 4.675e-09, -1.0, 4.775e-05, 4.675e-09, -1.0, 4.727e-05, 4.537e-09, -1.0, 4.775e-05, 4.675e-09, -1.0, 2.291e-09, -4.777e-05, -1.0, 2.291e-09, -4.777e-05, -1.0, 4.775e-05, 4.675e-09, -1.0, 2.291e-09, -4.777e-05, -1.0, -4.775e-05, 0.0, -1.0, -4.775e-05, 0.0, -1.0, 2.291e-09, -4.777e-05, -1.0, -4.775e-05, 0.0, -1.0, -4.494e-05, 1.498e-05, -1.0, -3.348e-05, 3.349e-05, -1.0, -4.775e-05, 0.0, -1.0, -4.494e-05, 1.498e-05, -1.0, -3.428e-05, 3.335e-05, -1.0, -4.662e-05, 1.522e-05, -1.0, -3.348e-05, 3.349e-05, -1.0, -3.428e-05, 3.335e-05, -1.0, 4.562e-05, -1.52e-05, -1.0, 3.366e-05, -3.365e-05, -1.0, -4.662e-05, 1.522e-05, -1.0, 4.562e-05, -1.52e-05, -1.0, 3.451e-05, -3.354e-05, -1.0, 4.557e-05, -1.486e-05, -1.0, 3.366e-05, -3.365e-05, -1.0, 4.777e-05, 2.291e-09, -1.0, -4.775e-05, 0.0, -1.0, -4.775e-05, 0.0, -1.0, 4.777e-05, 2.088e-12, -1.0, -4.775e-05, 0.0, -1.0, -4.727e-05, 0.0, -1.0, -0.0003259, -7.781e-05, -1.0, -4.775e-05, 0.0, -1.0, -4.727e-05, 0.0, -1.0, 4.727e-05, 4.537e-09, -1.0, 4.727e-05, -4.138e-11, -1.0, -0.0003259, -7.781e-05, -1.0, 4.727e-05, 4.537e-09, -1.0, 4.775e-05, 4.675e-09, -1.0, 0.0003261, -7.787e-05, -1.0, 4.727e-05, -4.138e-11, -1.0, 4.775e-05, 4.675e-09, -1.0, 2.291e-09, -4.777e-05, -1.0, 2.291e-09, -4.777e-05, -1.0, 0.0003261, -7.787e-05, -1.0, 2.291e-09, -4.777e-05, -1.0, -4.775e-05, 0.0, -1.0, -4.775e-05, 0.0, -1.0, 2.291e-09, -4.777e-05, -1.0, -4.775e-05, 0.0, -1.0, -3.348e-05, 3.349e-05, -1.0, 2.28e-09, -4.753e-05, -1.0, -4.775e-05, 0.0, -1.0, -3.348e-05, 3.349e-05, -1.0, -4.662e-05, 1.522e-05, -1.0, -4.875e-05, 0.0, -1.0, 2.28e-09, -4.753e-05, -1.0, -4.662e-05, 1.522e-05, -1.0, 3.366e-05, -3.365e-05, -1.0, 2.291e-09, -4.777e-05, -1.0, -4.875e-05, 0.0, -1.0, 3.366e-05, -3.365e-05, -1.0, 4.557e-05, -1.486e-05, -1.0, 2.088e-12, -4.777e-05, -1.0, 2.291e-09, -4.777e-05, -1.0])] * 3)])
arm_root = bpy.data.armatures.new('Root')  # bones are not reproduced

# ---- objects
ob_pplane1 = bpy.data.objects.new('pPlane1', me_pplane1)
ob_armature = bpy.data.objects.new('Armature', arm_root)
ob_flag_001 = bpy.data.objects.new('Flag.001', me_flag_001)
ob_flag1 = bpy.data.objects.new('Flag1', me_flag1)
ob_lamp = bpy.data.objects.new('Lamp', light_lamp)

# ---- transforms, parenting, visibility, modifiers, constraints
ob_pplane1.location = (1.289, 0.0, 0.0)
ob_pplane1.rotation_euler = (1.571, -0.0, 0.0)
ob_pplane1.lineart.crease_threshold = 0.0
ob_armature.location = (-5.0, 0.0, 3.0)
ob_armature.hide_select = True
ob_armature.lineart.crease_threshold = 0.0
ob_flag_001.parent = ob_armature
ob_flag_001.matrix_parent_inverse = Matrix(((1.0, 0.0, 0.0, 5.0), (0.0, 1.0, 0.0, 0.0), (0.0, 0.0, 1.0, -3.0), (0.0, 0.0, 0.0, 1.0)))
ob_flag_001.location = (0.0, 0.0, 0.0)
ob_flag_001.rotation_euler = (1.571, -0.0, 0.0)
ob_flag_001.lineart.crease_threshold = 0.0
_vg = ob_flag_001.vertex_groups.new(name='Root')
_vg = ob_flag_001.vertex_groups.new(name='A')
for _i, _w in zip([67], [0.4989]): _vg.add([_i], _w, 'REPLACE')
_vg = ob_flag_001.vertex_groups.new(name='A.001')
for _i, _w in zip([66, 67, 68], [0.9977, 0.5, 0.4997]): _vg.add([_i], _w, 'REPLACE')
_vg = ob_flag_001.vertex_groups.new(name='A.002')
for _i, _w in zip([68, 69, 70], [0.4997, 0.9977, 0.4997]): _vg.add([_i], _w, 'REPLACE')
_vg = ob_flag_001.vertex_groups.new(name='A.003')
for _i, _w in zip([70, 71, 72], [0.4997, 0.9977, 0.4997]): _vg.add([_i], _w, 'REPLACE')
_vg = ob_flag_001.vertex_groups.new(name='A.004')
for _i, _w in zip([72, 73, 74], [0.4997, 0.9977, 0.4997]): _vg.add([_i], _w, 'REPLACE')
_vg = ob_flag_001.vertex_groups.new(name='A.005')
for _i, _w in zip([74, 75, 76], [0.4997, 0.9983, 0.9977]): _vg.add([_i], _w, 'REPLACE')
_vg = ob_flag_001.vertex_groups.new(name='B')
for _i, _w in zip([56], [0.4992]): _vg.add([_i], _w, 'REPLACE')
_vg = ob_flag_001.vertex_groups.new(name='B.001')
for _i, _w in zip([55, 56, 57], [0.9983, 0.4997, 0.4997]): _vg.add([_i], _w, 'REPLACE')
_vg = ob_flag_001.vertex_groups.new(name='B.002')
for _i, _w in zip([57, 58, 59], [0.4997, 0.9983, 0.4997]): _vg.add([_i], _w, 'REPLACE')
_vg = ob_flag_001.vertex_groups.new(name='B.003')
for _i, _w in zip([59, 60, 61], [0.4997, 0.9983, 0.4997]): _vg.add([_i], _w, 'REPLACE')
_vg = ob_flag_001.vertex_groups.new(name='B.004')
for _i, _w in zip([61, 62, 63], [0.4997, 0.9983, 0.4997]): _vg.add([_i], _w, 'REPLACE')
_vg = ob_flag_001.vertex_groups.new(name='B.005')
for _i, _w in zip([63, 64, 65], [0.4997, 0.9986, 0.9978]): _vg.add([_i], _w, 'REPLACE')
_vg = ob_flag_001.vertex_groups.new(name='C')
for _i, _w in zip([45], [0.4992]): _vg.add([_i], _w, 'REPLACE')
_vg = ob_flag_001.vertex_groups.new(name='C.001')
for _i, _w in zip([44, 45, 46], [0.9983, 0.4997, 0.4997]): _vg.add([_i], _w, 'REPLACE')
_vg = ob_flag_001.vertex_groups.new(name='C.002')
for _i, _w in zip([46, 47, 48], [0.4997, 0.9983, 0.4997]): _vg.add([_i], _w, 'REPLACE')
_vg = ob_flag_001.vertex_groups.new(name='C.003')
for _i, _w in zip([48, 49, 50], [0.4997, 0.9983, 0.4997]): _vg.add([_i], _w, 'REPLACE')
_vg = ob_flag_001.vertex_groups.new(name='C.004')
for _i, _w in zip([50, 51, 52], [0.4997, 0.9983, 0.4997]): _vg.add([_i], _w, 'REPLACE')
_vg = ob_flag_001.vertex_groups.new(name='C.005')
for _i, _w in zip([52, 53, 54], [0.4997, 0.9986, 0.9977]): _vg.add([_i], _w, 'REPLACE')
_vg = ob_flag_001.vertex_groups.new(name='D')
for _i, _w in zip([34], [0.4992]): _vg.add([_i], _w, 'REPLACE')
_vg = ob_flag_001.vertex_groups.new(name='D.001')
for _i, _w in zip([33, 34, 35], [0.9983, 0.4997, 0.4997]): _vg.add([_i], _w, 'REPLACE')
_vg = ob_flag_001.vertex_groups.new(name='D.002')
for _i, _w in zip([35, 36, 37], [0.4997, 0.9983, 0.4997]): _vg.add([_i], _w, 'REPLACE')
_vg = ob_flag_001.vertex_groups.new(name='D.003')
for _i, _w in zip([37, 38, 39], [0.4997, 0.9983, 0.4997]): _vg.add([_i], _w, 'REPLACE')
_vg = ob_flag_001.vertex_groups.new(name='D.004')
for _i, _w in zip([39, 40, 41], [0.4997, 0.9983, 0.4997]): _vg.add([_i], _w, 'REPLACE')
_vg = ob_flag_001.vertex_groups.new(name='D.005')
for _i, _w in zip([41, 42, 43], [0.4997, 0.9986, 0.9977]): _vg.add([_i], _w, 'REPLACE')
_vg = ob_flag_001.vertex_groups.new(name='E')
for _i, _w in zip([23], [0.997]): _vg.add([_i], _w, 'REPLACE')
_vg = ob_flag_001.vertex_groups.new(name='E.001')
for _i, _w in zip([22, 24], [0.998, 0.4997]): _vg.add([_i], _w, 'REPLACE')
_vg = ob_flag_001.vertex_groups.new(name='E.002')
for _i, _w in zip([24, 25, 26], [0.4997, 0.9983, 0.4997]): _vg.add([_i], _w, 'REPLACE')
_vg = ob_flag_001.vertex_groups.new(name='E.003')
for _i, _w in zip([26, 27, 28], [0.4997, 0.9983, 0.4997]): _vg.add([_i], _w, 'REPLACE')
_vg = ob_flag_001.vertex_groups.new(name='E.004')
for _i, _w in zip([28, 29, 30], [0.4997, 0.9983, 0.4997]): _vg.add([_i], _w, 'REPLACE')
_vg = ob_flag_001.vertex_groups.new(name='E.005')
for _i, _w in zip([30, 31, 32], [0.4997, 0.9986, 0.9977]): _vg.add([_i], _w, 'REPLACE')
_vg = ob_flag_001.vertex_groups.new(name='F')
for _i, _w in zip([3], [0.9977]): _vg.add([_i], _w, 'REPLACE')
_vg = ob_flag_001.vertex_groups.new(name='F.001')
for _i, _w in zip([2, 5], [0.998, 0.4997]): _vg.add([_i], _w, 'REPLACE')
_vg = ob_flag_001.vertex_groups.new(name='F.002')
for _i, _w in zip([5, 7, 9], [0.4997, 0.9983, 0.4997]): _vg.add([_i], _w, 'REPLACE')
_vg = ob_flag_001.vertex_groups.new(name='F.003')
for _i, _w in zip([9, 11, 13], [0.4997, 0.9983, 0.4997]): _vg.add([_i], _w, 'REPLACE')
_vg = ob_flag_001.vertex_groups.new(name='F.004')
for _i, _w in zip([13, 15, 17], [0.4997, 0.9983, 0.4997]): _vg.add([_i], _w, 'REPLACE')
_vg = ob_flag_001.vertex_groups.new(name='F.005')
for _i, _w in zip([17, 19, 21], [0.4997, 0.9986, 0.9978]): _vg.add([_i], _w, 'REPLACE')
_vg = ob_flag_001.vertex_groups.new(name='Bone.010')
for _i, _w in zip([0], [0.9977]): _vg.add([_i], _w, 'REPLACE')
_vg = ob_flag_001.vertex_groups.new(name='Bone.011')
for _i, _w in zip([1, 4], [0.9972, 0.4997]): _vg.add([_i], _w, 'REPLACE')
_vg = ob_flag_001.vertex_groups.new(name='Bone.012')
for _i, _w in zip([4, 6, 8], [0.4997, 0.9977, 0.4997]): _vg.add([_i], _w, 'REPLACE')
_vg = ob_flag_001.vertex_groups.new(name='Bone.013')
for _i, _w in zip([8, 10, 12], [0.4997, 0.9977, 0.4997]): _vg.add([_i], _w, 'REPLACE')
_vg = ob_flag_001.vertex_groups.new(name='Bone.014')
for _i, _w in zip([12, 14, 16], [0.4997, 0.9977, 0.4997]): _vg.add([_i], _w, 'REPLACE')
_vg = ob_flag_001.vertex_groups.new(name='Bone.015')
for _i, _w in zip([16, 18, 20], [0.4997, 0.9983, 0.9977]): _vg.add([_i], _w, 'REPLACE')
_m = ob_flag_001.modifiers.new('Armature', 'ARMATURE')
_m.object = ob_armature
ob_flag1.parent = ob_armature
ob_flag1.matrix_parent_inverse = Matrix(((1.0, 0.0, 0.0, 5.0), (0.0, 1.0, 0.0, 0.0), (0.0, 0.0, 1.0, -3.0), (0.0, 0.0, 0.0, 1.0)))
ob_flag1.location = (0.0, 0.0, 0.0)
ob_flag1.rotation_euler = (1.571, -0.0, 0.0)
ob_flag1.lineart.crease_threshold = 0.0
_vg = ob_flag1.vertex_groups.new(name='Root')
_vg = ob_flag1.vertex_groups.new(name='A')
for _i, _w in zip([67], [0.4965]): _vg.add([_i], _w, 'REPLACE')
_vg = ob_flag1.vertex_groups.new(name='A.001')
for _i, _w in zip([66, 67, 68], [0.993, 0.5, 0.4991]): _vg.add([_i], _w, 'REPLACE')
_vg = ob_flag1.vertex_groups.new(name='A.002')
for _i, _w in zip([68, 69, 70], [0.4991, 0.993, 0.4991]): _vg.add([_i], _w, 'REPLACE')
_vg = ob_flag1.vertex_groups.new(name='A.003')
for _i, _w in zip([70, 71, 72], [0.4991, 0.993, 0.4991]): _vg.add([_i], _w, 'REPLACE')
_vg = ob_flag1.vertex_groups.new(name='A.004')
for _i, _w in zip([72, 73, 74], [0.4991, 0.993, 0.4991]): _vg.add([_i], _w, 'REPLACE')
_vg = ob_flag1.vertex_groups.new(name='A.005')
for _i, _w in zip([74, 75, 76], [0.4991, 0.9947, 0.993]): _vg.add([_i], _w, 'REPLACE')
_vg = ob_flag1.vertex_groups.new(name='B')
for _i, _w in zip([56], [0.4974]): _vg.add([_i], _w, 'REPLACE')
_vg = ob_flag1.vertex_groups.new(name='B.001')
for _i, _w in zip([55, 56, 57], [0.9947, 0.4991, 0.4991]): _vg.add([_i], _w, 'REPLACE')
_vg = ob_flag1.vertex_groups.new(name='B.002')
for _i, _w in zip([57, 58, 59], [0.4991, 0.9947, 0.4991]): _vg.add([_i], _w, 'REPLACE')
_vg = ob_flag1.vertex_groups.new(name='B.003')
for _i, _w in zip([59, 60, 61], [0.4991, 0.9947, 0.4991]): _vg.add([_i], _w, 'REPLACE')
_vg = ob_flag1.vertex_groups.new(name='B.004')
for _i, _w in zip([61, 62, 63], [0.4991, 0.9947, 0.4991]): _vg.add([_i], _w, 'REPLACE')
_vg = ob_flag1.vertex_groups.new(name='B.005')
for _i, _w in zip([63, 64, 65], [0.4991, 0.9956, 0.993]): _vg.add([_i], _w, 'REPLACE')
_vg = ob_flag1.vertex_groups.new(name='C')
for _i, _w in zip([45], [0.4974]): _vg.add([_i], _w, 'REPLACE')
_vg = ob_flag1.vertex_groups.new(name='C.001')
for _i, _w in zip([44, 45, 46], [0.9947, 0.4991, 0.4991]): _vg.add([_i], _w, 'REPLACE')
_vg = ob_flag1.vertex_groups.new(name='C.002')
for _i, _w in zip([46, 47, 48], [0.4991, 0.9947, 0.4991]): _vg.add([_i], _w, 'REPLACE')
_vg = ob_flag1.vertex_groups.new(name='C.003')
for _i, _w in zip([48, 49, 50], [0.4991, 0.9947, 0.4991]): _vg.add([_i], _w, 'REPLACE')
_vg = ob_flag1.vertex_groups.new(name='C.004')
for _i, _w in zip([50, 51, 52], [0.4991, 0.9947, 0.4991]): _vg.add([_i], _w, 'REPLACE')
_vg = ob_flag1.vertex_groups.new(name='C.005')
for _i, _w in zip([52, 53, 54], [0.4991, 0.9956, 0.993]): _vg.add([_i], _w, 'REPLACE')
_vg = ob_flag1.vertex_groups.new(name='D')
for _i, _w in zip([34], [0.4974]): _vg.add([_i], _w, 'REPLACE')
_vg = ob_flag1.vertex_groups.new(name='D.001')
for _i, _w in zip([33, 34, 35], [0.9947, 0.4991, 0.4991]): _vg.add([_i], _w, 'REPLACE')
_vg = ob_flag1.vertex_groups.new(name='D.002')
for _i, _w in zip([35, 36, 37], [0.4991, 0.9947, 0.4991]): _vg.add([_i], _w, 'REPLACE')
_vg = ob_flag1.vertex_groups.new(name='D.003')
for _i, _w in zip([37, 38, 39], [0.4991, 0.9947, 0.4991]): _vg.add([_i], _w, 'REPLACE')
_vg = ob_flag1.vertex_groups.new(name='D.004')
for _i, _w in zip([39, 40, 41], [0.4991, 0.9947, 0.4991]): _vg.add([_i], _w, 'REPLACE')
_vg = ob_flag1.vertex_groups.new(name='D.005')
for _i, _w in zip([41, 42, 43], [0.4991, 0.9956, 0.993]): _vg.add([_i], _w, 'REPLACE')
_vg = ob_flag1.vertex_groups.new(name='E')
for _i, _w in zip([23], [0.9898]): _vg.add([_i], _w, 'REPLACE')
_vg = ob_flag1.vertex_groups.new(name='E.001')
for _i, _w in zip([22, 24], [0.9939, 0.4991]): _vg.add([_i], _w, 'REPLACE')
_vg = ob_flag1.vertex_groups.new(name='E.002')
for _i, _w in zip([24, 25, 26], [0.4991, 0.9947, 0.4991]): _vg.add([_i], _w, 'REPLACE')
_vg = ob_flag1.vertex_groups.new(name='E.003')
for _i, _w in zip([26, 27, 28], [0.4991, 0.9947, 0.4991]): _vg.add([_i], _w, 'REPLACE')
_vg = ob_flag1.vertex_groups.new(name='E.004')
for _i, _w in zip([28, 29, 30], [0.4991, 0.9947, 0.4991]): _vg.add([_i], _w, 'REPLACE')
_vg = ob_flag1.vertex_groups.new(name='E.005')
for _i, _w in zip([30, 31, 32], [0.4991, 0.9956, 0.993]): _vg.add([_i], _w, 'REPLACE')
_vg = ob_flag1.vertex_groups.new(name='F')
for _i, _w in zip([3], [0.9904]): _vg.add([_i], _w, 'REPLACE')
_vg = ob_flag1.vertex_groups.new(name='F.001')
for _i, _w in zip([2, 5], [0.9939, 0.4991]): _vg.add([_i], _w, 'REPLACE')
_vg = ob_flag1.vertex_groups.new(name='F.002')
for _i, _w in zip([5, 7, 9], [0.4991, 0.9947, 0.4991]): _vg.add([_i], _w, 'REPLACE')
_vg = ob_flag1.vertex_groups.new(name='F.003')
for _i, _w in zip([9, 11, 13], [0.4991, 0.9947, 0.4991]): _vg.add([_i], _w, 'REPLACE')
_vg = ob_flag1.vertex_groups.new(name='F.004')
for _i, _w in zip([13, 15, 17], [0.4991, 0.9947, 0.4991]): _vg.add([_i], _w, 'REPLACE')
_vg = ob_flag1.vertex_groups.new(name='F.005')
for _i, _w in zip([17, 19, 21], [0.4991, 0.9956, 0.993]): _vg.add([_i], _w, 'REPLACE')
_vg = ob_flag1.vertex_groups.new(name='Bone.010')
for _i, _w in zip([0], [0.9874]): _vg.add([_i], _w, 'REPLACE')
_vg = ob_flag1.vertex_groups.new(name='Bone.011')
for _i, _w in zip([1, 4], [0.9913, 0.4991]): _vg.add([_i], _w, 'REPLACE')
_vg = ob_flag1.vertex_groups.new(name='Bone.012')
for _i, _w in zip([4, 6, 8], [0.4991, 0.993, 0.4991]): _vg.add([_i], _w, 'REPLACE')
_vg = ob_flag1.vertex_groups.new(name='Bone.013')
for _i, _w in zip([8, 10, 12], [0.4991, 0.993, 0.4991]): _vg.add([_i], _w, 'REPLACE')
_vg = ob_flag1.vertex_groups.new(name='Bone.014')
for _i, _w in zip([12, 14, 16], [0.4991, 0.993, 0.4991]): _vg.add([_i], _w, 'REPLACE')
_vg = ob_flag1.vertex_groups.new(name='Bone.015')
for _i, _w in zip([16, 18, 20], [0.4991, 0.9947, 0.993]): _vg.add([_i], _w, 'REPLACE')
_m = ob_flag1.modifiers.new('Armature', 'ARMATURE')
_m.object = ob_armature
ob_lamp.location = (1.626, -2.571, 1.815)
ob_lamp.rotation_euler = (0.6503, 0.05522, 1.866)
ob_lamp.lock_rotations_4d = False
ob_lamp.empty_display_type = 'ARROWS'
ob_lamp.color = (0.0, 0.0, 0.0, 0.0)
ob_lamp.lineart.crease_threshold = 0.0

# ---- collection membership
col_collection_1.objects.link(ob_pplane1)
col_collection_1.objects.link(ob_armature)
col_collection_1.objects.link(ob_flag_001)
col_collection_1.objects.link(ob_flag1)
col_collection_1.objects.link(ob_lamp)

# ---- scene / render settings (as saved in the file)
scene.frame_start = 0; scene.frame_end = 24; scene.frame_set(10)
scene.render.engine = 'BLENDER_EEVEE_NEXT'
scene.render.resolution_percentage = 50
scene.render.dither_intensity = 0.0
scene.cycles.use_denoising = False
scene.cycles.samples = 128
scene.cycles.sampling_pattern = 'TABULATED_SOBOL'
scene.cycles.use_adaptive_sampling = False
scene.cycles.use_light_tree = False
scene.cycles.blur_glossy = 0.0
scene.cycles.sample_clamp_indirect = 0.0
scene.view_settings.view_transform = 'Standard'
bpy.context.view_layer.update()

# ---- added for rendering (the .blend has no active camera): camera
cam_auto = bpy.data.cameras.new('AutoCamera')
cam_auto.lens = 50.0
cam_auto.sensor_width = 36.0
cam_auto.clip_end = 1000.0
ob_auto_camera = bpy.data.objects.new('AutoCamera', cam_auto)
scene.collection.objects.link(ob_auto_camera)
ob_auto_camera.location = (17.6331, -14.4031, 12.6044)
ob_auto_camera.rotation_euler = (1.09748, -7.21219e-08, 0.694738)
scene.camera = ob_auto_camera
bpy.context.view_layer.update()
